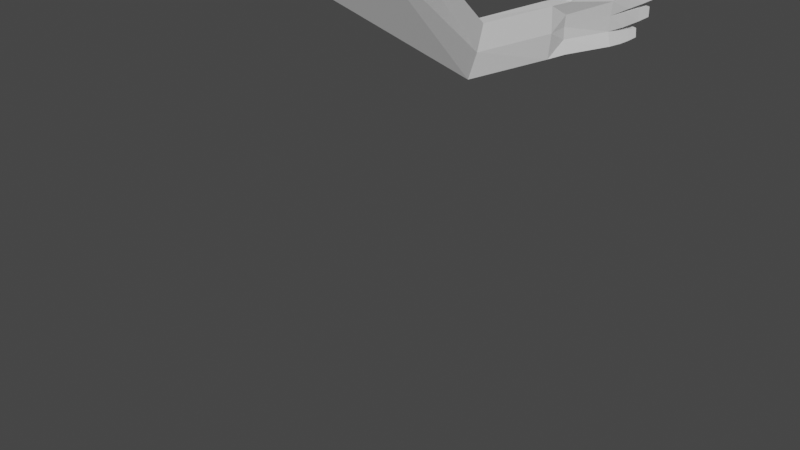 # Source: handL.blend  (saved by Blender 2.80.75; exported with 4.5.12 LTS)
import bpy
from mathutils import Matrix  # noqa: F401  (used for matrix-valued properties, if any)

bpy.ops.wm.read_factory_settings(use_empty=True)
scene = bpy.context.scene
scene.name = 'Scene'

# ---- collections
col_hamdleft = bpy.data.collections.new('hamdLeft'); scene.collection.children.link(col_hamdleft)

# ---- materials (node trees are filled in below, after node groups)
mat_material = bpy.data.materials.new('Material')
mat_material.alpha_threshold = 0.0
mat_material.use_transparent_shadow = False
mat_material.line_color = (0.0, 0.0, 0.0, 1.0)

# ---- material node trees
mat_material.use_nodes = True; mat_material.node_tree.nodes.clear()
_N = mat_material.node_tree.nodes; _L = mat_material.node_tree.links
n0 = _N.new('ShaderNodeOutputMaterial'); n0.name = 'Material Output'; n0.location = (300, 300)
n1 = _N.new('ShaderNodeBsdfPrincipled'); n1.name = 'Principled BSDF'; n1.location = (10, 300)
n1.distribution = 'GGX'
n1.subsurface_method = 'BURLEY'
n1.inputs[2].default_value = 0.4
n1.inputs[3].default_value = 1.45
n1.inputs[27].default_value = (0.0, 0.0, 0.0, 1.0)
n1.inputs[28].default_value = 1.0
_L.new(n1.outputs[0], n0.inputs[0])
n0.is_active_output = True

# ---- world
world_world = bpy.data.worlds.new('World'); scene.world = world_world
world_world.use_nodes = True; world_world.node_tree.nodes.clear()
_N = world_world.node_tree.nodes; _L = world_world.node_tree.links
n0 = _N.new('ShaderNodeOutputWorld'); n0.name = 'World Output'; n0.location = (300, 300)
n1 = _N.new('ShaderNodeBackground'); n1.name = 'Background'; n1.location = (10, 300)
n1.inputs[0].default_value = (0.05088, 0.05088, 0.05088, 1.0)
_L.new(n1.outputs[0], n0.inputs[0])
n0.is_active_output = True
world_world.color = (0.05088, 0.05088, 0.05088)
world_world.use_sun_shadow = False
world_world.sun_shadow_jitter_overblur = 0.0

# ---- meshes
me_cube = bpy.data.meshes.new('Cube')
me_cube.from_pydata([(-0.2015, 0.4668, -0.4735), (-0.18, 0.462, -0.4883), (-0.2213, 0.366, -0.5017), (-0.1972, 0.3607, -0.5052), (-0.2027, 0.4671, -0.8343), (-0.1777, 0.4617, -0.8312), (-0.2246, 0.3668, -0.8029), (-0.2006, 0.3614, -0.8063), (-0.184, 0.4636, -0.7488), (-0.2302, 0.368, -0.7219), (-0.2061, 0.3626, -0.7253), (-0.209, 0.4691, -0.7518), (-0.2045, 0.3623, -0.5839), (-0.2079, 0.4688, -0.5687), (-0.1791, 0.4624, -0.5689), (-0.2286, 0.3676, -0.5804), (-0.1818, 0.4627, -0.6547), (-0.2305, 0.3681, -0.651), (-0.2065, 0.3627, -0.6544), (-0.2105, 0.4691, -0.6506), (-0.1784, 0.4929, -0.7623), (-0.1746, 0.4916, -0.8379), (-0.1957, 0.4961, -0.841), (-0.2014, 0.4979, -0.7651), (-0.1753, 0.5111, -0.7678), (-0.1719, 0.5112, -0.8361), (-0.1906, 0.5154, -0.8389), (-0.1961, 0.5158, -0.7703), (-0.1713, 0.5341, -0.7761), (-0.1693, 0.5324, -0.8295), (-0.1849, 0.5365, -0.8249), (-0.1869, 0.5382, -0.7715), (-0.1758, 0.5008, -0.7471), (-0.2008, 0.506, -0.6557), (-0.1753, 0.5003, -0.6593), (-0.1763, 0.5009, -0.747), (-0.2008, 0.5062, -0.7501), (-0.1701, 0.5362, -0.66), (-0.1698, 0.5365, -0.7389), (-0.1912, 0.5411, -0.7415), (-0.1904, 0.5407, -0.657), (-0.1647, 0.5618, -0.6661), (-0.165, 0.5622, -0.7284), (-0.1807, 0.5656, -0.7251), (-0.1806, 0.5654, -0.6643), (-0.1995, 0.5135, -0.6469), (-0.1979, 0.5135, -0.5672), (-0.1727, 0.5079, -0.5669), (-0.1737, 0.5078, -0.6436), (-0.1896, 0.5467, -0.6406), (-0.1896, 0.5461, -0.5668), (-0.1678, 0.541, -0.5664), (-0.1672, 0.5414, -0.6359), (-0.1814, 0.5737, -0.6321), (-0.1814, 0.5733, -0.5708), (-0.1632, 0.569, -0.5662), (-0.1628, 0.5693, -0.6282), (-0.195, 0.5045, -0.482), (-0.173, 0.4988, -0.4811), (-0.1978, 0.5072, -0.556), (-0.1745, 0.5012, -0.5541), (-0.1868, 0.5356, -0.4848), (-0.1659, 0.5302, -0.484), (-0.1895, 0.5381, -0.5551), (-0.1673, 0.5324, -0.5533), (-0.1783, 0.5621, -0.4916), (-0.1609, 0.5589, -0.4914), (-0.181, 0.5625, -0.5493), (-0.1626, 0.5592, -0.5485), (-0.2084, 0.4262, -0.3984), (-0.1837, 0.4207, -0.4047), (-0.197, 0.4648, -0.4293), (-0.1784, 0.4606, -0.4437), (-0.2, 0.4589, -0.3375), (-0.1776, 0.4539, -0.3434), (-0.1905, 0.4844, -0.3697), (-0.1717, 0.4802, -0.3834), (-0.1909, 0.4804, -0.3056), (-0.172, 0.4762, -0.3109), (-0.1799, 0.5031, -0.3266), (-0.1638, 0.5001, -0.3362), (-0.1808, 0.4974, -0.2861), (-0.1648, 0.494, -0.2901), (-0.2297, 0.3281, -0.5017), (-0.2057, 0.3227, -0.5052), (-0.2331, 0.3288, -0.8029), (-0.209, 0.3235, -0.8063), (-0.2389, 0.3301, -0.651), (-0.2039, 0.3223, -0.656), (-0.2455, 0.1644, -0.799), (-0.2677, 0.175, -0.7993), (-0.258, 0.1959, -0.5088), (-0.2358, 0.1853, -0.5086), (-0.2894, 0.1888, -0.6539), (-0.2368, 0.1731, -0.6536), (-0.2049, -0.1667, -0.1), (-0.2425, -0.1488, -0.1004), (-0.2261, -0.1136, 0.3905), (-0.1885, -0.1315, 0.3909), (-0.2748, -0.1255, 0.1453), (-0.1658, -0.1521, 0.1459), (0.0, 0.0, 0.0)], [], [(11, 4, 6, 9), (7, 6, 4, 5), (14, 1, 3, 12), (70, 3, 1), (13, 0, 57, 59), (4, 11, 23, 22), (5, 8, 10, 7), (6, 7, 86, 85), (19, 11, 9, 17), (0, 13, 15, 2), (19, 13, 46, 45), (16, 14, 12, 18), (8, 16, 18, 10), (11, 19, 33, 36), (13, 19, 17, 15), (6, 85, 87, 9), (22, 23, 27, 26), (11, 8, 20, 23), (8, 5, 21, 20), (5, 4, 22, 21), (26, 27, 31, 30), (23, 20, 24, 27), (20, 21, 25, 24), (21, 22, 26, 25), (29, 30, 31, 28), (27, 24, 28, 31), (24, 25, 29, 28), (25, 26, 30, 29), (8, 11, 36, 32), (16, 8, 32, 34), (19, 16, 34, 33), (36, 33, 40, 39), (34, 32, 35), (32, 36, 35), (39, 40, 44, 43), (33, 34, 37, 40), (34, 35, 38, 37), (35, 36, 39, 38), (42, 43, 44, 41), (40, 37, 41, 44), (37, 38, 42, 41), (38, 39, 43, 42), (46, 47, 51, 50), (16, 19, 45, 48), (13, 14, 47, 46), (14, 16, 48, 47), (50, 51, 55, 54), (47, 48, 52, 51), (48, 45, 49, 52), (45, 46, 50, 49), (56, 53, 54, 55), (51, 52, 56, 55), (52, 49, 53, 56), (49, 50, 54, 53), (59, 57, 61, 63), (14, 13, 59, 60), (0, 1, 58, 57), (1, 14, 60, 58), (63, 61, 65, 67), (58, 60, 64, 62), (60, 59, 63, 64), (57, 58, 62, 61), (68, 67, 65, 66), (62, 64, 68, 66), (64, 63, 67, 68), (61, 62, 66, 65), (0, 69, 73, 71), (2, 69, 0), (69, 2, 3, 70), (72, 71, 75, 76), (1, 0, 71, 72), (70, 1, 72, 74), (69, 70, 74, 73), (76, 75, 79, 80), (73, 74, 78, 77), (71, 73, 77, 75), (74, 72, 76, 78), (80, 79, 81, 82), (77, 78, 82, 81), (75, 77, 81, 79), (78, 76, 80, 82), (9, 87, 17), (3, 2, 83, 84), (17, 87, 15), (15, 87, 83, 2), (18, 12, 88), (18, 88, 10), (10, 88, 86, 7), (12, 3, 84, 88), (85, 86, 89, 90), (94, 92, 98, 100), (84, 83, 91, 92), (86, 88, 94, 89), (88, 84, 92, 94), (83, 87, 93, 91), (87, 85, 90, 93), (95, 100, 98, 97, 99, 96), (92, 91, 97, 98), (90, 89, 95, 96), (93, 90, 96, 99), (91, 93, 99, 97), (89, 94, 100, 95)])
_uv = me_cube.uv_layers.new(name='UVMap')
_uv.uv.foreach_set('vector', [0.5585, 0.0, 0.625, 0.0, 0.625, 0.25, 0.5585, 0.25, 0.375, 0.5, 0.625, 0.5, 0.625, 0.75, 0.375, 0.75, 0.5589, 0.75, 0.625, 0.75, 0.625, 1.0, 0.5589, 1.0, 0.125, 0.5, 0.625, 1.0, 0.125, 0.5, 0.4411, 0.0, 0.375, 0.0, 0.375, 0.0, 0.4411, 0.0, 0.625, 0.0, 0.5585, 0.0, 0.5585, 0.0, 0.625, 0.0, 0.375, 0.75, 0.4415, 0.75, 0.4415, 1.0, 0.375, 1.0, 0.625, 0.5, 0.375, 0.5, 0.375, 0.5, 0.625, 0.5, 0.4998, 0.0, 0.5585, 0.0, 0.5585, 0.25, 0.4998, 0.25, 0.375, 0.0, 0.4411, 0.0, 0.4411, 0.25, 0.375, 0.25, 0.4998, 0.0, 0.4411, 0.0, 0.4411, 0.0, 0.4998, 0.0, 0.5002, 0.75, 0.5589, 0.75, 0.5589, 1.0, 0.5002, 1.0, 0.4415, 0.75, 0.5002, 0.75, 0.5002, 1.0, 0.4415, 1.0, 0.5585, 0.0, 0.4998, 0.0, 0.4998, 0.0, 0.5585, 0.0, 0.4411, 0.0, 0.4998, 0.0, 0.4998, 0.25, 0.4411, 0.25, 0.625, 0.5, 0.625, 0.5, 0.0, 0.0, 0.5585, 0.25, 0.625, 0.0, 0.5585, 0.0, 0.5585, 0.0, 0.625, 0.0, 0.875, 0.5665, 0.625, 0.5665, 0.625, 0.5665, 0.875, 0.5665, 0.4415, 0.75, 0.375, 0.75, 0.375, 0.75, 0.4415, 0.75, 0.375, 0.75, 0.625, 0.75, 0.625, 0.75, 0.375, 0.75, 0.625, 0.0, 0.5585, 0.0, 0.5585, 0.0, 0.625, 0.0, 0.875, 0.5665, 0.625, 0.5665, 0.625, 0.5665, 0.875, 0.5665, 0.4415, 0.75, 0.375, 0.75, 0.375, 0.75, 0.4415, 0.75, 0.375, 0.75, 0.625, 0.75, 0.625, 0.75, 0.375, 0.75, 0.625, 0.5, 0.875, 0.5, 0.875, 0.5665, 0.625, 0.5665, 0.875, 0.5665, 0.625, 0.5665, 0.625, 0.5665, 0.875, 0.5665, 0.4415, 0.75, 0.375, 0.75, 0.375, 0.75, 0.4415, 0.75, 0.375, 0.75, 0.625, 0.75, 0.625, 0.75, 0.375, 0.75, 0.625, 0.5665, 0.875, 0.5665, 0.875, 0.5665, 0.625, 0.5665, 0.5002, 0.75, 0.4415, 0.75, 0.4415, 0.75, 0.5002, 0.75, 0.875, 0.6252, 0.625, 0.6252, 0.625, 0.6252, 0.875, 0.6252, 0.5585, 0.0, 0.4998, 0.0, 0.4998, 0.0, 0.5585, 0.0, 0.5002, 0.75, 0.4415, 0.75, 0.4415, 0.75, 0.625, 0.5665, 0.875, 0.5665, 0.625, 0.5665, 0.5585, 0.0, 0.4998, 0.0, 0.4998, 0.0, 0.5585, 0.0, 0.875, 0.6252, 0.625, 0.6252, 0.625, 0.6252, 0.875, 0.6252, 0.5002, 0.75, 0.4415, 0.75, 0.4415, 0.75, 0.5002, 0.75, 0.625, 0.5665, 0.875, 0.5665, 0.875, 0.5665, 0.625, 0.5665, 0.625, 0.5665, 0.875, 0.5665, 0.875, 0.6252, 0.625, 0.6252, 0.875, 0.6252, 0.625, 0.6252, 0.625, 0.6252, 0.875, 0.6252, 0.5002, 0.75, 0.4415, 0.75, 0.4415, 0.75, 0.5002, 0.75, 0.625, 0.5665, 0.875, 0.5665, 0.875, 0.5665, 0.625, 0.5665, 0.875, 0.6839, 0.625, 0.6839, 0.625, 0.6839, 0.875, 0.6839, 0.625, 0.6252, 0.875, 0.6252, 0.875, 0.6252, 0.625, 0.6252, 0.875, 0.6839, 0.625, 0.6839, 0.625, 0.6839, 0.875, 0.6839, 0.5589, 0.75, 0.5002, 0.75, 0.5002, 0.75, 0.5589, 0.75, 0.875, 0.6839, 0.625, 0.6839, 0.625, 0.6839, 0.875, 0.6839, 0.5589, 0.75, 0.5002, 0.75, 0.5002, 0.75, 0.5589, 0.75, 0.625, 0.6252, 0.875, 0.6252, 0.875, 0.6252, 0.625, 0.6252, 0.4998, 0.0, 0.4411, 0.0, 0.4411, 0.0, 0.4998, 0.0, 0.625, 0.6252, 0.875, 0.6252, 0.875, 0.6839, 0.625, 0.6839, 0.5589, 0.75, 0.5002, 0.75, 0.5002, 0.75, 0.5589, 0.75, 0.625, 0.6252, 0.875, 0.6252, 0.875, 0.6252, 0.625, 0.6252, 0.4998, 0.0, 0.4411, 0.0, 0.4411, 0.0, 0.4998, 0.0, 0.4411, 0.0, 0.375, 0.0, 0.375, 0.0, 0.4411, 0.0, 0.625, 0.6839, 0.875, 0.6839, 0.875, 0.6839, 0.625, 0.6839, 0.375, 0.5, 0.125, 0.5, 0.125, 0.5, 0.375, 0.5, 0.625, 0.75, 0.5589, 0.75, 0.5589, 0.75, 0.625, 0.75, 0.4411, 0.0, 0.375, 0.0, 0.375, 0.0, 0.4411, 0.0, 0.625, 0.75, 0.5589, 0.75, 0.5589, 0.75, 0.625, 0.75, 0.625, 0.6839, 0.875, 0.6839, 0.875, 0.6839, 0.625, 0.6839, 0.375, 0.5, 0.125, 0.5, 0.125, 0.5, 0.375, 0.5, 0.625, 0.6839, 0.875, 0.6839, 0.875, 0.75, 0.625, 0.75, 0.625, 0.75, 0.5589, 0.75, 0.5589, 0.75, 0.625, 0.75, 0.625, 0.6839, 0.875, 0.6839, 0.875, 0.6839, 0.625, 0.6839, 0.375, 0.5, 0.125, 0.5, 0.125, 0.5, 0.375, 0.5, 0.375, 0.0, 0.375, 0.5, 0.375, 0.5, 0.375, 0.0, 0.375, 0.25, 0.375, 0.5, 0.375, 0.0, 0.375, 0.5, 0.625, 0.25, 0.375, 0.25, 0.125, 0.5, 0.125, 0.5, 0.375, 0.5, 0.375, 0.5, 0.125, 0.5, 0.125, 0.5, 0.375, 0.5, 0.375, 0.5, 0.125, 0.5, 0.125, 0.5, 0.125, 0.5, 0.125, 0.5, 0.125, 0.5, 0.375, 0.5, 0.125, 0.5, 0.125, 0.5, 0.375, 0.5, 0.125, 0.5, 0.375, 0.5, 0.375, 0.5, 0.125, 0.5, 0.375, 0.5, 0.125, 0.5, 0.125, 0.5, 0.375, 0.5, 0.375, 0.0, 0.375, 0.5, 0.375, 0.5, 0.375, 0.0, 0.125, 0.5, 0.125, 0.5, 0.125, 0.5, 0.125, 0.5, 0.125, 0.5, 0.375, 0.5, 0.375, 0.5, 0.125, 0.5, 0.375, 0.5, 0.125, 0.5, 0.125, 0.5, 0.375, 0.5, 0.375, 0.0, 0.375, 0.5, 0.375, 0.5, 0.375, 0.0, 0.125, 0.5, 0.125, 0.5, 0.125, 0.5, 0.125, 0.5, 0.5585, 0.25, 0.0, 0.0, 0.4998, 0.25, 0.375, 0.25, 0.625, 0.25, 0.625, 0.25, 0.375, 0.25, 0.4998, 0.25, 0.0, 0.0, 0.4411, 0.25, 0.4411, 0.25, 0.0, 0.0, 0.625, 0.25, 0.625, 0.25, 0.5002, 1.0, 0.5589, 1.0, 0.0, 0.0, 0.5002, 1.0, 0.0, 0.0, 0.4415, 1.0, 0.4415, 1.0, 0.0, 0.0, 0.375, 0.5, 0.375, 0.5, 0.5589, 1.0, 0.375, 0.25, 0.375, 0.25, 0.0, 0.0, 0.625, 0.5, 0.375, 0.5, 0.375, 0.5, 0.625, 0.5, 0.0, 0.0, 0.375, 0.25, 0.375, 0.25, 0.0, 0.0, 0.375, 0.25, 0.625, 0.25, 0.625, 0.25, 0.375, 0.25, 0.375, 0.5, 0.0, 0.0, 0.0, 0.0, 0.375, 0.5, 0.0, 0.0, 0.375, 0.25, 0.375, 0.25, 0.0, 0.0, 0.625, 0.25, 0.0, 0.0, 0.0, 0.0, 0.625, 0.25, 0.0, 0.0, 0.625, 0.5, 0.625, 0.5, 0.0, 0.0, 0.375, 0.5, 0.0, 0.0, 0.375, 0.25, 0.625, 0.25, 0.0, 0.0, 0.625, 0.5, 0.375, 0.25, 0.625, 0.25, 0.625, 0.25, 0.375, 0.25, 0.625, 0.5, 0.375, 0.5, 0.375, 0.5, 0.625, 0.5, 0.0, 0.0, 0.625, 0.5, 0.625, 0.5, 0.0, 0.0, 0.625, 0.25, 0.0, 0.0, 0.0, 0.0, 0.625, 0.25, 0.375, 0.5, 0.0, 0.0, 0.0, 0.0, 0.375, 0.5])
me_cube.materials.append(mat_material)
me_cube.use_remesh_preserve_volume = False
me_cube.use_remesh_preserve_attributes = False
me_cube.use_mirror_vertex_groups = False
me_cube.update()
arm_armature = bpy.data.armatures.new('Armature')  # bones are not reproduced

# ---- objects
ob_handl = bpy.data.objects.new('handL', me_cube)
ob_armature = bpy.data.objects.new('Armature', arm_armature)

# ---- transforms, parenting, visibility, modifiers, constraints
ob_handl.parent = ob_armature
ob_handl.matrix_parent_inverse = Matrix(((2.641, -0.2755, 0.06794, -0.6148), (-0.1143, -1.615, -2.105, -0.08898), (0.2597, 2.09, -1.618, 0.2948), (-0.0, 0.0, 0.0, 1.0)))
ob_handl.location = (0.0, 0.0, 0.0)
ob_handl.scale = (1.0, 1.0, 0.2859)
ob_handl.lock_rotations_4d = False
ob_handl.empty_display_type = 'ARROWS'
ob_handl.lineart.crease_threshold = 0.0
_vg = ob_handl.vertex_groups.new(name='Bone')
_vg.add([101], 1.0, 'REPLACE')
_vg = ob_handl.vertex_groups.new(name='Bone.001')
_vg = ob_handl.vertex_groups.new(name='Bone.002')
_vg = ob_handl.vertex_groups.new(name='Bone.003')
_vg = ob_handl.vertex_groups.new(name='Bone.004')
_vg = ob_handl.vertex_groups.new(name='Bone.005')
_vg = ob_handl.vertex_groups.new(name='Bone.006')
_vg = ob_handl.vertex_groups.new(name='Bone.007')
_vg = ob_handl.vertex_groups.new(name='Bone.008')
_vg = ob_handl.vertex_groups.new(name='Bone.009')
_vg = ob_handl.vertex_groups.new(name='Bone.010')
_vg = ob_handl.vertex_groups.new(name='Bone.011')
_vg = ob_handl.vertex_groups.new(name='Bone.012')
_vg = ob_handl.vertex_groups.new(name='Bone.013')
_vg = ob_handl.vertex_groups.new(name='Bone.014')
_vg = ob_handl.vertex_groups.new(name='Bone.015')
_vg = ob_handl.vertex_groups.new(name='Bone.016')
_vg = ob_handl.vertex_groups.new(name='Bone.017')
_vg = ob_handl.vertex_groups.new(name='Bone.018')
_vg = ob_handl.vertex_groups.new(name='Bone.019')
for _i, _w in zip([95, 96, 97, 98, 99, 100], [0.9809, 0.9684, 0.9954, 1.015, 0.9874, 0.9937]): _vg.add([_i], _w, 'REPLACE')
_vg = ob_handl.vertex_groups.new(name='Bone.020')
for _i, _w in zip([2, 3, 6, 7, 9, 10, 12, 15, 17, 83, 84, 85, 86, 87, 88, 89, 90, 91, 92, 93, 94, 96], [0.1107, 0.1112, 0.0945, 0.09839, 0.0594, 0.05732, 0.07693, 0.07163, 0.01485, 0.8933, 0.8895, 0.9194, 0.9109, 0.9748, 0.9712, 0.9966, 1.005, 0.9906, 0.9813, 0.9988, 0.9971, 0.01323]): _vg.add([_i], _w, 'REPLACE')
_vg = ob_handl.vertex_groups.new(name='Bone.021')
for _i, _w in zip([2, 3, 6, 7, 9, 10, 12, 15, 17, 18, 69, 70, 83, 84, 85, 86, 88], [0.7644, 0.7664, 0.8605, 0.855, 0.915, 0.9176, 0.8712, 0.8807, 0.9524, 0.9819, 0.01017, 0.02195, 0.09474, 0.09813, 0.07686, 0.08506, 0.0052]): _vg.add([_i], _w, 'REPLACE')
_vg = ob_handl.vertex_groups.new(name='Bone.022')
_vg = ob_handl.vertex_groups.new(name='Bone.023')
for _i, _w in zip([0, 1, 2, 3, 12, 15, 69, 70, 71, 72, 73, 74, 75, 76], [0.1445, 0.1472, 0.1338, 0.1296, 0.01886, 0.01156, 0.8883, 0.8789, 0.417, 0.5735, 0.0953, 0.05299, 0.02344, 0.02213]): _vg.add([_i], _w, 'REPLACE')
_vg = ob_handl.vertex_groups.new(name='Bone.024')
for _i, _w in zip([69, 70, 71, 72, 73, 74, 75, 76, 77, 78], [0.0003317, 0.005491, 0.1657, 0.09211, 0.8156, 0.8752, 0.00399, 0.01675, 0.07577, 0.03616]): _vg.add([_i], _w, 'REPLACE')
_vg = ob_handl.vertex_groups.new(name='Bone.025')
for _i, _w in zip([71, 72, 73, 74, 75, 76, 77, 78, 79, 80, 81, 82], [0.08452, 0.07829, 0.07531, 0.05864, 0.9082, 0.9137, 0.9251, 0.9516, 0.9897, 0.9908, 0.9882, 0.9922]): _vg.add([_i], _w, 'REPLACE')
_vg = ob_handl.vertex_groups.new(name='Bone.026')
for _i, _w in zip([0, 1, 13, 14, 16, 19, 46, 47, 57, 58, 59, 60, 69, 70, 71, 72, 75], [0.7916, 0.7762, 0.8555, 0.8707, 0.07591, 0.06756, 0.02153, 0.03304, 0.03983, 0.05212, 0.009566, 0.006353, 0.04188, 0.03949, 0.3158, 0.2399, 0.00328]): _vg.add([_i], _w, 'REPLACE')
_vg = ob_handl.vertex_groups.new(name='Bone.027')
for _i, _w in zip([0, 1, 57, 58, 59, 60, 61, 62, 63, 64], [0.01734, 0.02311, 0.8917, 0.8769, 0.9242, 0.9324, 0.06055, 0.0693, 0.03968, 0.02372]): _vg.add([_i], _w, 'REPLACE')
_vg = ob_handl.vertex_groups.new(name='Bone.028')
for _i, _w in zip([57, 58, 59, 60, 61, 62, 63, 64, 65, 66, 67, 68], [0.05397, 0.05923, 0.03293, 0.02067, 0.936, 0.926, 0.9534, 0.9618, 0.9927, 0.9923, 0.9949, 0.997]): _vg.add([_i], _w, 'REPLACE')
_vg = ob_handl.vertex_groups.new(name='Bone.029')
for _i, _w in zip([8, 11, 13, 14, 16, 19, 33, 34], [0.06228, 0.0667, 0.07864, 0.06662, 0.8062, 0.8358, 0.05425, 0.05496]): _vg.add([_i], _w, 'REPLACE')
_vg = ob_handl.vertex_groups.new(name='Bone.030')
for _i, _w in zip([45, 46, 47, 48, 49, 50, 51, 52], [0.9331, 0.9034, 0.8892, 0.9272, 0.04219, 0.06807, 0.06067, 0.01353]): _vg.add([_i], _w, 'REPLACE')
_vg = ob_handl.vertex_groups.new(name='Bone.031')
for _i, _w in zip([45, 46, 47, 48, 49, 50, 51, 52, 53, 54, 55, 56], [0.02034, 0.05396, 0.06016, 0.0266, 0.9522, 0.9287, 0.936, 0.967, 0.9951, 0.9905, 0.9924, 0.9977]): _vg.add([_i], _w, 'REPLACE')
_vg = ob_handl.vertex_groups.new(name='Bone.032')
for _i, _w in zip([4, 5, 8, 11, 16, 19, 20, 23, 32, 34, 35, 36], [0.02853, 0.09089, 0.8208, 0.7884, 0.06409, 0.04525, 0.07653, 0.07483, 0.6307, 0.08252, 0.6223, 0.08036]): _vg.add([_i], _w, 'REPLACE')
_vg = ob_handl.vertex_groups.new(name='Bone.033')
for _i, _w in zip([32, 33, 34, 35, 36, 37, 39, 40], [0.8493, 0.8543, 0.7865, 0.8608, 0.861, 0.0564, 0.02692, 0.06955]): _vg.add([_i], _w, 'REPLACE')
_vg = ob_handl.vertex_groups.new(name='Bone.034')
for _i, _w in zip([32, 33, 34, 35, 36, 37, 38, 39, 40, 41, 42, 43, 44], [0.08734, 0.062, 0.0674, 0.08685, 0.04078, 0.932, 0.9701, 0.9557, 0.9225, 0.9908, 0.997, 0.9959, 0.9885]): _vg.add([_i], _w, 'REPLACE')
_vg = ob_handl.vertex_groups.new(name='Bone.035')
for _i, _w in zip([4, 5, 6, 7, 8, 11, 21, 22], [0.9357, 0.8594, 0.007661, 0.01507, 0.0699, 0.08278, 0.05844, 0.006167]): _vg.add([_i], _w, 'REPLACE')
_vg = ob_handl.vertex_groups.new(name='Bone.036')
for _i, _w in zip([5, 20, 21, 22, 23, 24, 25, 26, 27], [0.007305, 0.7779, 0.8437, 0.9218, 0.7708, 0.1258, 0.08907, 0.03312, 0.1261]): _vg.add([_i], _w, 'REPLACE')
_vg = ob_handl.vertex_groups.new(name='Bone.037')
for _i, _w in zip([20, 21, 22, 23, 24, 25, 26, 27, 28, 29, 30, 31], [0.1226, 0.08652, 0.0406, 0.1251, 0.8586, 0.9033, 0.9564, 0.858, 0.9816, 0.988, 0.9948, 0.9784]): _vg.add([_i], _w, 'REPLACE')
_m = ob_handl.modifiers.new('Armature', 'ARMATURE')
_m.object = ob_armature
ob_armature.location = (0.4342, 0.001122, 0.04698)
ob_armature.rotation_euler = (-2.226, -0.02558, -0.1039)
ob_armature.scale = (0.3765, 0.3765, 0.3765)
ob_armature.show_in_front = True
ob_armature.lineart.crease_threshold = 0.0

# ---- collection membership
col_hamdleft.objects.link(ob_handl)
col_hamdleft.objects.link(ob_armature)

# ---- scene / render settings (as saved in the file)
scene.frame_start = 1; scene.frame_end = 100; scene.frame_set(16)
scene.render.engine = 'BLENDER_EEVEE_NEXT'
scene.cycles.use_denoising = False
scene.cycles.samples = 128
scene.cycles.sampling_pattern = 'TABULATED_SOBOL'
scene.cycles.use_adaptive_sampling = False
scene.cycles.use_light_tree = False
scene.view_settings.view_transform = 'Filmic'
bpy.context.view_layer.update()

# ---- added for rendering (the .blend has no active camera and no usable light): camera, sun
cam_auto = bpy.data.cameras.new('AutoCamera')
cam_auto.lens = 50.0
cam_auto.sensor_width = 36.0
cam_auto.clip_end = 1000.0
ob_auto_camera = bpy.data.objects.new('AutoCamera', cam_auto)
scene.collection.objects.link(ob_auto_camera)
ob_auto_camera.location = (0.896219, -0.97084, 0.331421)
ob_auto_camera.rotation_euler = (1.09748, -7.21219e-08, 0.694738)
scene.camera = ob_auto_camera
light_auto_sun = bpy.data.lights.new('AutoSun', 'SUN')
light_auto_sun.energy = 3.0
light_auto_sun.angle = 0.0523599
ob_auto_sun = bpy.data.objects.new('AutoSun', light_auto_sun)
scene.collection.objects.link(ob_auto_sun)
ob_auto_sun.rotation_euler = (0.872665, 0.174533, 0.523599)
bpy.context.view_layer.update()
